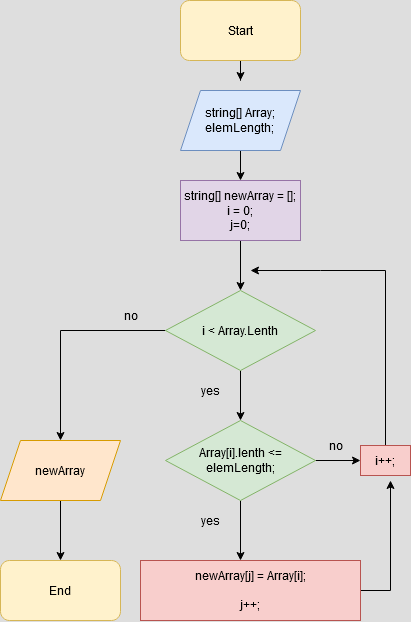

The diagram above was exported from draw.io. Its source (the exported page's mxGraphModel, read from the mxfile embedded in the PNG):
<mxGraphModel dx="1195" dy="628" grid="1" gridSize="10" guides="1" tooltips="1" connect="1" arrows="1" fold="1" page="1" pageScale="1" pageWidth="827" pageHeight="1169" background="#DEDEDE" math="0" shadow="0">
  <root>
    <mxCell id="0" />
    <mxCell id="1" parent="0" />
    <mxCell id="1rbGZvvxGo93gy438vvK-25" value="" style="edgeStyle=orthogonalEdgeStyle;rounded=0;orthogonalLoop=1;jettySize=auto;html=1;startArrow=none;" parent="1" source="1rbGZvvxGo93gy438vvK-22" target="1rbGZvvxGo93gy438vvK-21" edge="1">
      <mxGeometry relative="1" as="geometry" />
    </mxCell>
    <mxCell id="3h9WixhhZxkgGersOLSt-26" value="" style="edgeStyle=orthogonalEdgeStyle;rounded=0;orthogonalLoop=1;jettySize=auto;html=1;" edge="1" parent="1" source="1rbGZvvxGo93gy438vvK-14" target="1rbGZvvxGo93gy438vvK-22">
      <mxGeometry relative="1" as="geometry" />
    </mxCell>
    <mxCell id="1rbGZvvxGo93gy438vvK-14" value="&lt;div&gt;string[] Array;&lt;/div&gt;&lt;div&gt;elemLength;&lt;br&gt;&lt;/div&gt;" style="shape=parallelogram;perimeter=parallelogramPerimeter;whiteSpace=wrap;html=1;fixedSize=1;size=20;fillColor=#dae8fc;strokeColor=#6c8ebf;" parent="1" vertex="1">
      <mxGeometry x="340" y="170" width="120" height="60" as="geometry" />
    </mxCell>
    <mxCell id="3h9WixhhZxkgGersOLSt-24" style="edgeStyle=orthogonalEdgeStyle;rounded=0;orthogonalLoop=1;jettySize=auto;html=1;" edge="1" parent="1" source="1rbGZvvxGo93gy438vvK-16">
      <mxGeometry relative="1" as="geometry">
        <mxPoint x="550" y="560" as="targetPoint" />
      </mxGeometry>
    </mxCell>
    <mxCell id="1rbGZvvxGo93gy438vvK-16" value="&lt;div&gt;newArray[j] = Array[i];&lt;/div&gt;&lt;div&gt;&lt;br&gt;&lt;/div&gt;&lt;div&gt;j++;&lt;br&gt;&lt;/div&gt;" style="rounded=0;whiteSpace=wrap;html=1;fillColor=#f8cecc;strokeColor=#b85450;" parent="1" vertex="1">
      <mxGeometry x="300" y="640" width="220" height="60" as="geometry" />
    </mxCell>
    <mxCell id="1rbGZvvxGo93gy438vvK-17" value="" style="edgeStyle=orthogonalEdgeStyle;rounded=0;orthogonalLoop=1;jettySize=auto;html=1;" parent="1" source="1rbGZvvxGo93gy438vvK-18" target="1rbGZvvxGo93gy438vvK-19" edge="1">
      <mxGeometry relative="1" as="geometry" />
    </mxCell>
    <mxCell id="1rbGZvvxGo93gy438vvK-18" value="newArray" style="shape=parallelogram;perimeter=parallelogramPerimeter;whiteSpace=wrap;html=1;fixedSize=1;size=20;fillColor=#ffe6cc;strokeColor=#d79b00;" parent="1" vertex="1">
      <mxGeometry x="160" y="520" width="120" height="60" as="geometry" />
    </mxCell>
    <mxCell id="1rbGZvvxGo93gy438vvK-19" value="End" style="rounded=1;whiteSpace=wrap;html=1;fillColor=#fff2cc;strokeColor=#d6b656;" parent="1" vertex="1">
      <mxGeometry x="160" y="640" width="120" height="60" as="geometry" />
    </mxCell>
    <mxCell id="1rbGZvvxGo93gy438vvK-23" value="" style="edgeStyle=orthogonalEdgeStyle;rounded=0;orthogonalLoop=1;jettySize=auto;html=1;" parent="1" source="1rbGZvvxGo93gy438vvK-20" edge="1">
      <mxGeometry relative="1" as="geometry">
        <mxPoint x="400" y="160" as="targetPoint" />
      </mxGeometry>
    </mxCell>
    <mxCell id="1rbGZvvxGo93gy438vvK-20" value="Start" style="rounded=1;whiteSpace=wrap;html=1;fillColor=#fff2cc;strokeColor=#d6b656;" parent="1" vertex="1">
      <mxGeometry x="340" y="80" width="120" height="60" as="geometry" />
    </mxCell>
    <mxCell id="1rbGZvvxGo93gy438vvK-34" value="" style="edgeStyle=orthogonalEdgeStyle;rounded=0;orthogonalLoop=1;jettySize=auto;html=1;entryX=0.5;entryY=0;entryDx=0;entryDy=0;" parent="1" source="1rbGZvvxGo93gy438vvK-21" edge="1" target="1rbGZvvxGo93gy438vvK-18">
      <mxGeometry relative="1" as="geometry">
        <mxPoint x="400" y="600" as="targetPoint" />
        <Array as="points">
          <mxPoint x="220" y="410" />
        </Array>
      </mxGeometry>
    </mxCell>
    <mxCell id="3h9WixhhZxkgGersOLSt-4" value="" style="edgeStyle=orthogonalEdgeStyle;rounded=0;orthogonalLoop=1;jettySize=auto;html=1;" edge="1" parent="1" source="1rbGZvvxGo93gy438vvK-21" target="3h9WixhhZxkgGersOLSt-1">
      <mxGeometry relative="1" as="geometry" />
    </mxCell>
    <mxCell id="1rbGZvvxGo93gy438vvK-21" value="i &amp;lt; Array.Lenth " style="rhombus;whiteSpace=wrap;html=1;fillColor=#d5e8d4;strokeColor=#82b366;" parent="1" vertex="1">
      <mxGeometry x="325" y="370" width="150" height="80" as="geometry" />
    </mxCell>
    <mxCell id="1rbGZvvxGo93gy438vvK-28" value="yes" style="text;html=1;align=center;verticalAlign=middle;resizable=0;points=[];autosize=1;strokeColor=none;fillColor=none;" parent="1" vertex="1">
      <mxGeometry x="350" y="455" width="40" height="30" as="geometry" />
    </mxCell>
    <mxCell id="1rbGZvvxGo93gy438vvK-36" value="no" style="text;html=1;align=center;verticalAlign=middle;resizable=0;points=[];autosize=1;strokeColor=none;fillColor=none;" parent="1" vertex="1">
      <mxGeometry x="270" y="380" width="40" height="30" as="geometry" />
    </mxCell>
    <mxCell id="3h9WixhhZxkgGersOLSt-6" value="" style="edgeStyle=orthogonalEdgeStyle;rounded=0;orthogonalLoop=1;jettySize=auto;html=1;" edge="1" parent="1" source="3h9WixhhZxkgGersOLSt-1">
      <mxGeometry relative="1" as="geometry">
        <mxPoint x="400" y="640" as="targetPoint" />
      </mxGeometry>
    </mxCell>
    <mxCell id="3h9WixhhZxkgGersOLSt-21" value="" style="edgeStyle=orthogonalEdgeStyle;rounded=0;orthogonalLoop=1;jettySize=auto;html=1;" edge="1" parent="1" source="3h9WixhhZxkgGersOLSt-1" target="3h9WixhhZxkgGersOLSt-19">
      <mxGeometry relative="1" as="geometry" />
    </mxCell>
    <mxCell id="3h9WixhhZxkgGersOLSt-1" value="Array[i].lenth &amp;lt;= elemLength;" style="rhombus;whiteSpace=wrap;html=1;fillColor=#d5e8d4;strokeColor=#82b366;" vertex="1" parent="1">
      <mxGeometry x="325" y="500" width="150" height="80" as="geometry" />
    </mxCell>
    <mxCell id="3h9WixhhZxkgGersOLSt-7" value="yes" style="text;html=1;align=center;verticalAlign=middle;resizable=0;points=[];autosize=1;strokeColor=none;fillColor=none;" vertex="1" parent="1">
      <mxGeometry x="350" y="585" width="40" height="30" as="geometry" />
    </mxCell>
    <mxCell id="3h9WixhhZxkgGersOLSt-8" value="no" style="text;html=1;align=center;verticalAlign=middle;resizable=0;points=[];autosize=1;strokeColor=none;fillColor=none;" vertex="1" parent="1">
      <mxGeometry x="475" y="510" width="40" height="30" as="geometry" />
    </mxCell>
    <mxCell id="3h9WixhhZxkgGersOLSt-22" style="edgeStyle=orthogonalEdgeStyle;rounded=0;orthogonalLoop=1;jettySize=auto;html=1;" edge="1" parent="1" source="3h9WixhhZxkgGersOLSt-19">
      <mxGeometry relative="1" as="geometry">
        <mxPoint x="410" y="350" as="targetPoint" />
        <Array as="points">
          <mxPoint x="545" y="350" />
          <mxPoint x="480" y="350" />
        </Array>
      </mxGeometry>
    </mxCell>
    <mxCell id="3h9WixhhZxkgGersOLSt-19" value="&lt;div&gt;i++;&lt;/div&gt;" style="rounded=0;whiteSpace=wrap;html=1;fillColor=#f8cecc;strokeColor=#b85450;" vertex="1" parent="1">
      <mxGeometry x="520" y="525" width="50" height="30" as="geometry" />
    </mxCell>
    <mxCell id="1rbGZvvxGo93gy438vvK-22" value="&lt;div&gt;string[] newArray = [];&lt;/div&gt;&lt;div&gt;i = 0;&lt;/div&gt;&lt;div&gt;j=0;&lt;br&gt;&lt;/div&gt;" style="rounded=0;whiteSpace=wrap;html=1;fillColor=#e1d5e7;strokeColor=#9673a6;" parent="1" vertex="1">
      <mxGeometry x="340" y="260" width="120" height="60" as="geometry" />
    </mxCell>
  </root>
</mxGraphModel>